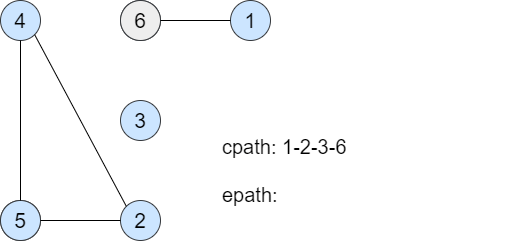

The diagram above was exported from draw.io. Its source (the exported page's mxGraphModel, read from the mxfile embedded in the PNG):
<mxGraphModel dx="1024" dy="476" grid="1" gridSize="10" guides="1" tooltips="1" connect="1" arrows="1" fold="1" page="1" pageScale="1" pageWidth="850" pageHeight="1100" math="0" shadow="0">
  <root>
    <mxCell id="0" />
    <mxCell id="1" parent="0" />
    <mxCell id="skEgt7l3lJQDqvJl2vQ9-23" value="&lt;font style=&quot;font-size: 21px&quot;&gt;6&lt;/font&gt;" style="ellipse;whiteSpace=wrap;html=1;aspect=fixed;fillColor=#ffff88;strokeColor=#36393d;" vertex="1" parent="1">
      <mxGeometry x="440" y="160" width="40" height="40" as="geometry" />
    </mxCell>
    <mxCell id="skEgt7l3lJQDqvJl2vQ9-24" value="&lt;font style=&quot;font-size: 21px&quot;&gt;2&lt;/font&gt;" style="ellipse;whiteSpace=wrap;html=1;aspect=fixed;fillColor=#ffff88;strokeColor=#36393d;" vertex="1" parent="1">
      <mxGeometry x="320" y="360" width="40" height="40" as="geometry" />
    </mxCell>
    <mxCell id="skEgt7l3lJQDqvJl2vQ9-43" value="&lt;font style=&quot;font-size: 21px&quot;&gt;6&lt;/font&gt;" style="ellipse;whiteSpace=wrap;html=1;aspect=fixed;fillColor=#eeeeee;strokeColor=#36393d;" vertex="1" parent="1">
      <mxGeometry x="440" y="160" width="40" height="40" as="geometry" />
    </mxCell>
    <mxCell id="skEgt7l3lJQDqvJl2vQ9-45" value="&lt;font style=&quot;font-size: 21px&quot;&gt;5&lt;/font&gt;" style="ellipse;whiteSpace=wrap;html=1;aspect=fixed;fillColor=#cce5ff;strokeColor=#36393d;" vertex="1" parent="1">
      <mxGeometry x="320" y="360" width="40" height="40" as="geometry" />
    </mxCell>
    <mxCell id="skEgt7l3lJQDqvJl2vQ9-46" value="&lt;font style=&quot;font-size: 21px&quot;&gt;3&lt;/font&gt;" style="ellipse;whiteSpace=wrap;html=1;aspect=fixed;fillColor=#cce5ff;strokeColor=#36393d;" vertex="1" parent="1">
      <mxGeometry x="440" y="260" width="40" height="40" as="geometry" />
    </mxCell>
    <mxCell id="skEgt7l3lJQDqvJl2vQ9-47" value="&lt;font style=&quot;font-size: 21px&quot;&gt;2&lt;/font&gt;" style="ellipse;whiteSpace=wrap;html=1;aspect=fixed;fillColor=#cce5ff;strokeColor=#36393d;" vertex="1" parent="1">
      <mxGeometry x="440" y="360" width="40" height="40" as="geometry" />
    </mxCell>
    <mxCell id="skEgt7l3lJQDqvJl2vQ9-48" value="&lt;font style=&quot;font-size: 21px&quot;&gt;1&lt;/font&gt;" style="ellipse;whiteSpace=wrap;html=1;aspect=fixed;fillColor=#cce5ff;strokeColor=#36393d;" vertex="1" parent="1">
      <mxGeometry x="550" y="160" width="40" height="40" as="geometry" />
    </mxCell>
    <mxCell id="skEgt7l3lJQDqvJl2vQ9-49" value="" style="endArrow=none;html=1;entryX=0;entryY=0.5;entryDx=0;entryDy=0;" edge="1" parent="1" target="skEgt7l3lJQDqvJl2vQ9-48">
      <mxGeometry width="50" height="50" relative="1" as="geometry">
        <mxPoint x="480" y="180" as="sourcePoint" />
        <mxPoint x="450" y="190" as="targetPoint" />
      </mxGeometry>
    </mxCell>
    <mxCell id="skEgt7l3lJQDqvJl2vQ9-54" value="" style="endArrow=none;html=1;entryX=1;entryY=0.5;entryDx=0;entryDy=0;exitX=0;exitY=0.5;exitDx=0;exitDy=0;" edge="1" parent="1" source="skEgt7l3lJQDqvJl2vQ9-47" target="skEgt7l3lJQDqvJl2vQ9-45">
      <mxGeometry width="50" height="50" relative="1" as="geometry">
        <mxPoint x="350" y="210" as="sourcePoint" />
        <mxPoint x="350" y="370" as="targetPoint" />
      </mxGeometry>
    </mxCell>
    <mxCell id="skEgt7l3lJQDqvJl2vQ9-55" value="&lt;font style=&quot;font-size: 21px&quot;&gt;4&lt;/font&gt;" style="ellipse;whiteSpace=wrap;html=1;aspect=fixed;fillColor=#cce5ff;strokeColor=#36393d;" vertex="1" parent="1">
      <mxGeometry x="320" y="160" width="40" height="40" as="geometry" />
    </mxCell>
    <mxCell id="skEgt7l3lJQDqvJl2vQ9-57" value="" style="endArrow=none;html=1;exitX=0.5;exitY=1;exitDx=0;exitDy=0;" edge="1" parent="1" source="skEgt7l3lJQDqvJl2vQ9-55">
      <mxGeometry width="50" height="50" relative="1" as="geometry">
        <mxPoint x="350" y="210" as="sourcePoint" />
        <mxPoint x="340" y="360" as="targetPoint" />
      </mxGeometry>
    </mxCell>
    <mxCell id="skEgt7l3lJQDqvJl2vQ9-64" value="" style="endArrow=none;html=1;entryX=0;entryY=0;entryDx=0;entryDy=0;exitX=1;exitY=1;exitDx=0;exitDy=0;" edge="1" parent="1" source="skEgt7l3lJQDqvJl2vQ9-55" target="skEgt7l3lJQDqvJl2vQ9-47">
      <mxGeometry width="50" height="50" relative="1" as="geometry">
        <mxPoint x="364.14213562373106" y="275.85786437626894" as="sourcePoint" />
        <mxPoint x="455.85786437626894" y="204.14213562373106" as="targetPoint" />
      </mxGeometry>
    </mxCell>
    <mxCell id="skEgt7l3lJQDqvJl2vQ9-66" value="&lt;font style=&quot;font-size: 20px&quot;&gt;cpath: 1-2-3-6&lt;br&gt;&lt;br&gt;epath:&lt;/font&gt;" style="text;html=1;strokeColor=none;fillColor=none;align=left;verticalAlign=middle;whiteSpace=wrap;rounded=0;" vertex="1" parent="1">
      <mxGeometry x="540" y="250" width="290" height="160" as="geometry" />
    </mxCell>
  </root>
</mxGraphModel>